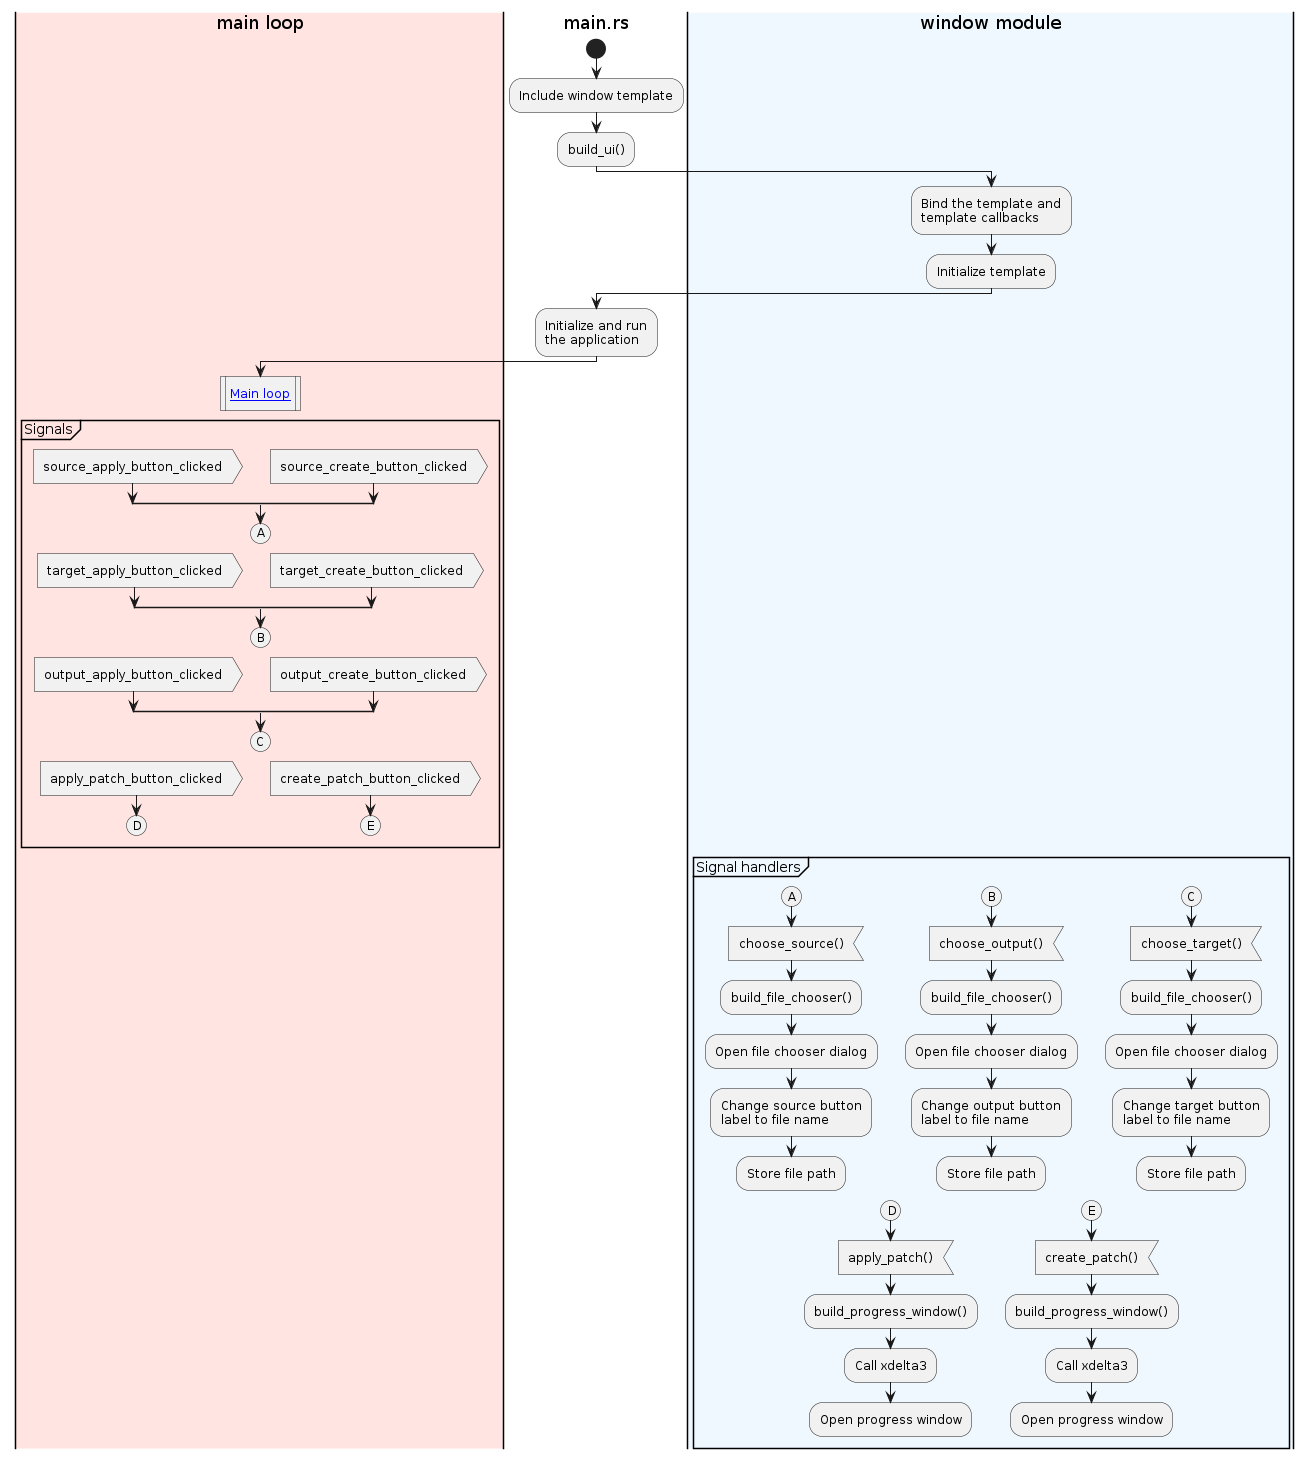

The diagram above was rendered by PlantUML. Its source (embedded in the PNG):
@startuml

|#mistyrose|main loop|
|main.rs|
start

:Include window template;
:build_ui();

|#aliceblue|window module|
:Bind the template and
template callbacks;
:Initialize template;

|main.rs|
:Initialize and run
the application;

|main loop|
:[[https://gtk-rs.org/gtk4-rs/stable/latest/book/main_event_loop.html Main loop]]|
detach

group Signals
' {{{
    split
        -[hidden]->
        :source_apply_button_clicked>
    split again
        -[hidden]->
        :source_create_button_clicked>
    end split
    (A)
    detach

    split
        -[hidden]->
        :target_apply_button_clicked>
    split again
        -[hidden]->
        :target_create_button_clicked>
    end split
    (B)
    detach
    
    split 
        -[hidden]->
        :output_apply_button_clicked>
    split again
        -[hidden]->
        :output_create_button_clicked>
    end split
    (C)
    detach

    split
        -[hidden]->
        :apply_patch_button_clicked>
        (D)
        detach
    split again
        -[hidden]->
        :create_patch_button_clicked>
        (E)
        detach
    end split
end group
' }}}

|window module|
group Signal handlers
' {{{
    split
        -[hidden]->
        (A)
        :choose_source()<
        :build_file_chooser();
        :Open file chooser dialog;
        :Change source button
        label to file name;
        :Store file path;
        detach

    split again
        -[hidden]->
        (B)
        :choose_output()<
        :build_file_chooser();
        :Open file chooser dialog;
        :Change output button
        label to file name;
        :Store file path;
        detach

    split again
        -[hidden]->
        (C)
        :choose_target()<
        :build_file_chooser();
        :Open file chooser dialog;
        :Change target button
        label to file name;
        :Store file path;
        detach
    end split

    split
        -[hidden]->
        (D)
        :apply_patch()<
        :build_progress_window();
        :Call xdelta3;
        :Open progress window;
        detach

    split again
        -[hidden]->
        (E)
        :create_patch()<
        :build_progress_window();
        :Call xdelta3;
        :Open progress window;
        detach
    end split
end group
' }}}

@enduml